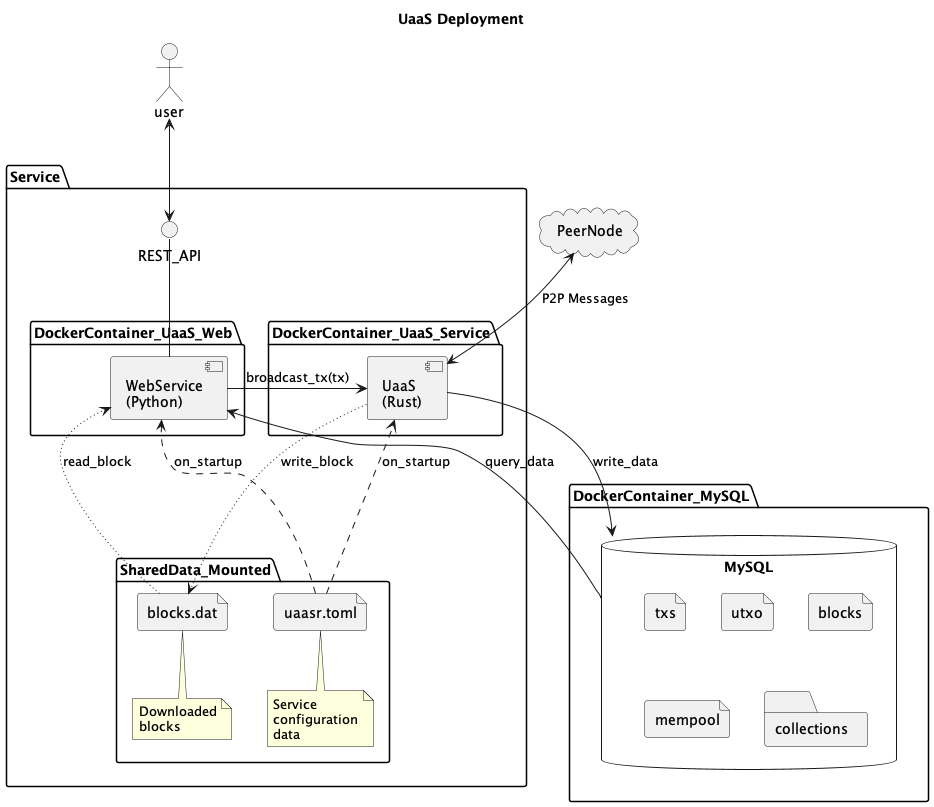

The diagram above was rendered by PlantUML. Its source (embedded in the PNG):
@startuml
Title UaaS Deployment
' left to right direction

actor user
cloud PeerNode

package Service {
    () "REST_API"

    package DockerContainer_UaaS_Web {
        component "WebService\n(Python)" as WebService
    }

    user <--> REST_API
    REST_API -- WebService


    package DockerContainer_UaaS_Service {
        component "UaaS\n(Rust)" as UaaS
    }

    PeerNode <-down-> UaaS: P2P Messages
    WebService -right-> UaaS: broadcast_tx(tx)

    package SharedData_Mounted {
        file blocks.dat
        note bottom
        Downloaded
        blocks
        end note

        file uaasr.toml
        note bottom
        Service
        configuration
        data
        end note
    }

    uaasr.toml ..> UaaS :on_startup
    uaasr.toml ..> WebService :on_startup

    UaaS --> MySQL : write_data
    WebService <-- MySQL : query_data

    UaaS ~~> blocks.dat :write_block
    WebService <~~ blocks.dat: read_block

}

package DockerContainer_MySQL {
    database MySQL  {
        file txs
        file utxo
        file blocks
        file mempool
        folder collections
    }
}


@enduml